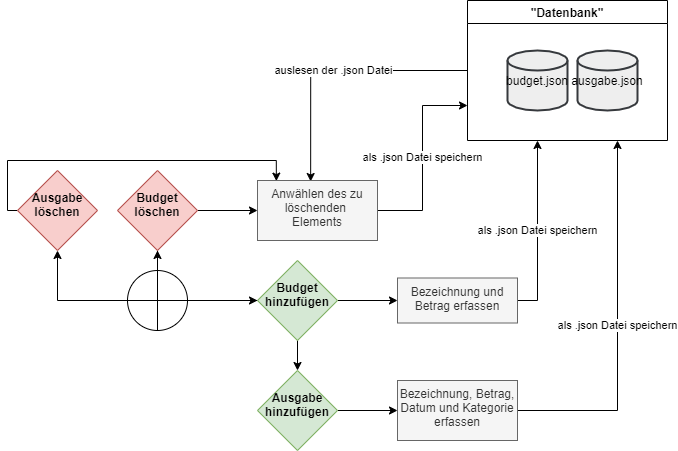

The diagram above was exported from draw.io. Its source (the exported page's mxGraphModel, read from the mxfile embedded in the PNG):
<mxGraphModel dx="1038" dy="547" grid="1" gridSize="10" guides="1" tooltips="1" connect="1" arrows="1" fold="1" page="1" pageScale="1" pageWidth="827" pageHeight="1169" math="0" shadow="0">
  <root>
    <mxCell id="WIyWlLk6GJQsqaUBKTNV-0" />
    <mxCell id="WIyWlLk6GJQsqaUBKTNV-1" parent="WIyWlLk6GJQsqaUBKTNV-0" />
    <mxCell id="UAqrp849sGU01zul_YK8-6" value="" style="edgeStyle=orthogonalEdgeStyle;rounded=0;orthogonalLoop=1;jettySize=auto;html=1;" parent="WIyWlLk6GJQsqaUBKTNV-1" edge="1">
      <mxGeometry relative="1" as="geometry">
        <mxPoint x="110" y="210" as="sourcePoint" />
      </mxGeometry>
    </mxCell>
    <mxCell id="UAqrp849sGU01zul_YK8-8" value="yes" style="edgeStyle=orthogonalEdgeStyle;rounded=0;orthogonalLoop=1;jettySize=auto;html=1;" parent="WIyWlLk6GJQsqaUBKTNV-1" edge="1">
      <mxGeometry relative="1" as="geometry">
        <mxPoint x="260" y="210" as="sourcePoint" />
      </mxGeometry>
    </mxCell>
    <mxCell id="UAqrp849sGU01zul_YK8-10" value="no" style="edgeStyle=orthogonalEdgeStyle;rounded=0;orthogonalLoop=1;jettySize=auto;html=1;" parent="WIyWlLk6GJQsqaUBKTNV-1" edge="1">
      <mxGeometry relative="1" as="geometry">
        <mxPoint x="220" y="250" as="sourcePoint" />
      </mxGeometry>
    </mxCell>
    <mxCell id="-X3NBXHh_JKLkV7aNwjg-16" value="auslesen der .json Datei" style="edgeStyle=orthogonalEdgeStyle;rounded=0;orthogonalLoop=1;jettySize=auto;html=1;entryX=0.443;entryY=0.017;entryDx=0;entryDy=0;entryPerimeter=0;" edge="1" parent="WIyWlLk6GJQsqaUBKTNV-1" source="UAqrp849sGU01zul_YK8-20" target="-X3NBXHh_JKLkV7aNwjg-13">
      <mxGeometry relative="1" as="geometry">
        <mxPoint x="400" y="190" as="targetPoint" />
      </mxGeometry>
    </mxCell>
    <mxCell id="UAqrp849sGU01zul_YK8-20" value="&quot;Datenbank&quot;" style="swimlane;" parent="WIyWlLk6GJQsqaUBKTNV-1" vertex="1">
      <mxGeometry x="550" y="120" width="200" height="140" as="geometry" />
    </mxCell>
    <mxCell id="UAqrp849sGU01zul_YK8-25" value="ausgabe.json" style="strokeWidth=2;html=1;shape=mxgraph.flowchart.database;whiteSpace=wrap;fillColor=#eeeeee;strokeColor=#36393d;" parent="UAqrp849sGU01zul_YK8-20" vertex="1">
      <mxGeometry x="110" y="50" width="60" height="60" as="geometry" />
    </mxCell>
    <mxCell id="UAqrp849sGU01zul_YK8-24" value="budget.json" style="strokeWidth=2;html=1;shape=mxgraph.flowchart.database;whiteSpace=wrap;fillColor=#eeeeee;strokeColor=#36393d;" parent="WIyWlLk6GJQsqaUBKTNV-1" vertex="1">
      <mxGeometry x="590" y="170" width="60" height="60" as="geometry" />
    </mxCell>
    <mxCell id="UAqrp849sGU01zul_YK8-34" value="d" style="edgeStyle=orthogonalEdgeStyle;rounded=0;orthogonalLoop=1;jettySize=auto;html=1;" parent="WIyWlLk6GJQsqaUBKTNV-1" edge="1">
      <mxGeometry relative="1" as="geometry">
        <mxPoint x="375" y="575.0000000000002" as="sourcePoint" />
      </mxGeometry>
    </mxCell>
    <mxCell id="UAqrp849sGU01zul_YK8-41" value="" style="edgeStyle=orthogonalEdgeStyle;rounded=0;orthogonalLoop=1;jettySize=auto;html=1;" parent="WIyWlLk6GJQsqaUBKTNV-1" source="UAqrp849sGU01zul_YK8-36" target="UAqrp849sGU01zul_YK8-40" edge="1">
      <mxGeometry relative="1" as="geometry" />
    </mxCell>
    <mxCell id="UAqrp849sGU01zul_YK8-43" value="" style="edgeStyle=orthogonalEdgeStyle;rounded=0;orthogonalLoop=1;jettySize=auto;html=1;" parent="WIyWlLk6GJQsqaUBKTNV-1" source="UAqrp849sGU01zul_YK8-36" target="UAqrp849sGU01zul_YK8-42" edge="1">
      <mxGeometry relative="1" as="geometry" />
    </mxCell>
    <mxCell id="-X3NBXHh_JKLkV7aNwjg-10" value="" style="edgeStyle=orthogonalEdgeStyle;rounded=0;orthogonalLoop=1;jettySize=auto;html=1;" edge="1" parent="WIyWlLk6GJQsqaUBKTNV-1" source="UAqrp849sGU01zul_YK8-36" target="-X3NBXHh_JKLkV7aNwjg-9">
      <mxGeometry relative="1" as="geometry" />
    </mxCell>
    <mxCell id="-X3NBXHh_JKLkV7aNwjg-12" value="" style="edgeStyle=orthogonalEdgeStyle;rounded=0;orthogonalLoop=1;jettySize=auto;html=1;" edge="1" parent="WIyWlLk6GJQsqaUBKTNV-1" source="UAqrp849sGU01zul_YK8-36" target="-X3NBXHh_JKLkV7aNwjg-11">
      <mxGeometry relative="1" as="geometry" />
    </mxCell>
    <mxCell id="UAqrp849sGU01zul_YK8-36" value="" style="verticalLabelPosition=bottom;verticalAlign=top;html=1;shape=mxgraph.flowchart.summing_function;" parent="WIyWlLk6GJQsqaUBKTNV-1" vertex="1">
      <mxGeometry x="210" y="390" width="60" height="60" as="geometry" />
    </mxCell>
    <mxCell id="UAqrp849sGU01zul_YK8-45" value="" style="edgeStyle=orthogonalEdgeStyle;rounded=0;orthogonalLoop=1;jettySize=auto;html=1;" parent="WIyWlLk6GJQsqaUBKTNV-1" source="UAqrp849sGU01zul_YK8-40" target="UAqrp849sGU01zul_YK8-44" edge="1">
      <mxGeometry relative="1" as="geometry" />
    </mxCell>
    <mxCell id="UAqrp849sGU01zul_YK8-40" value="&lt;br&gt;&lt;b&gt;Budget&lt;br&gt;hinzufügen&lt;/b&gt;" style="rhombus;whiteSpace=wrap;html=1;verticalAlign=top;fillColor=#d5e8d4;strokeColor=#82b366;" parent="WIyWlLk6GJQsqaUBKTNV-1" vertex="1">
      <mxGeometry x="340" y="380" width="80" height="80" as="geometry" />
    </mxCell>
    <mxCell id="-X3NBXHh_JKLkV7aNwjg-3" value="" style="edgeStyle=orthogonalEdgeStyle;rounded=0;orthogonalLoop=1;jettySize=auto;html=1;" edge="1" parent="WIyWlLk6GJQsqaUBKTNV-1" source="UAqrp849sGU01zul_YK8-42" target="-X3NBXHh_JKLkV7aNwjg-2">
      <mxGeometry relative="1" as="geometry" />
    </mxCell>
    <mxCell id="UAqrp849sGU01zul_YK8-42" value="&lt;br&gt;&lt;b&gt;Ausgabe hinzufügen&lt;/b&gt;" style="rhombus;whiteSpace=wrap;html=1;verticalAlign=top;fillColor=#d5e8d4;strokeColor=#82b366;" parent="WIyWlLk6GJQsqaUBKTNV-1" vertex="1">
      <mxGeometry x="340" y="490" width="80" height="80" as="geometry" />
    </mxCell>
    <mxCell id="-X3NBXHh_JKLkV7aNwjg-1" value="als .json Datei speichern" style="edgeStyle=orthogonalEdgeStyle;rounded=0;orthogonalLoop=1;jettySize=auto;html=1;" edge="1" parent="WIyWlLk6GJQsqaUBKTNV-1" source="UAqrp849sGU01zul_YK8-44">
      <mxGeometry relative="1" as="geometry">
        <mxPoint x="620" y="260" as="targetPoint" />
      </mxGeometry>
    </mxCell>
    <mxCell id="UAqrp849sGU01zul_YK8-44" value="Bezeichnung und Betrag erfassen" style="whiteSpace=wrap;html=1;verticalAlign=top;fillColor=#f5f5f5;strokeColor=#666666;fontColor=#333333;" parent="WIyWlLk6GJQsqaUBKTNV-1" vertex="1">
      <mxGeometry x="480" y="397.5" width="120" height="45" as="geometry" />
    </mxCell>
    <mxCell id="-X3NBXHh_JKLkV7aNwjg-4" value="als .json Datei speichern" style="edgeStyle=orthogonalEdgeStyle;rounded=0;orthogonalLoop=1;jettySize=auto;html=1;" edge="1" parent="WIyWlLk6GJQsqaUBKTNV-1" source="-X3NBXHh_JKLkV7aNwjg-2">
      <mxGeometry relative="1" as="geometry">
        <mxPoint x="700" y="260" as="targetPoint" />
      </mxGeometry>
    </mxCell>
    <mxCell id="-X3NBXHh_JKLkV7aNwjg-2" value="Bezeichnung, Betrag, Datum und Kategorie erfassen" style="whiteSpace=wrap;html=1;verticalAlign=top;fillColor=#f5f5f5;strokeColor=#666666;fontColor=#333333;" vertex="1" parent="WIyWlLk6GJQsqaUBKTNV-1">
      <mxGeometry x="480" y="500" width="120" height="60" as="geometry" />
    </mxCell>
    <mxCell id="-X3NBXHh_JKLkV7aNwjg-14" value="" style="edgeStyle=orthogonalEdgeStyle;rounded=0;orthogonalLoop=1;jettySize=auto;html=1;" edge="1" parent="WIyWlLk6GJQsqaUBKTNV-1" source="-X3NBXHh_JKLkV7aNwjg-9" target="-X3NBXHh_JKLkV7aNwjg-13">
      <mxGeometry relative="1" as="geometry" />
    </mxCell>
    <mxCell id="-X3NBXHh_JKLkV7aNwjg-9" value="&lt;br&gt;&lt;b&gt;Budget löschen&lt;/b&gt;" style="rhombus;whiteSpace=wrap;html=1;verticalAlign=top;fillColor=#f8cecc;strokeColor=#b85450;" vertex="1" parent="WIyWlLk6GJQsqaUBKTNV-1">
      <mxGeometry x="200" y="290" width="80" height="80" as="geometry" />
    </mxCell>
    <mxCell id="-X3NBXHh_JKLkV7aNwjg-18" value="" style="edgeStyle=orthogonalEdgeStyle;rounded=0;orthogonalLoop=1;jettySize=auto;html=1;entryX=0.157;entryY=0.01;entryDx=0;entryDy=0;entryPerimeter=0;" edge="1" parent="WIyWlLk6GJQsqaUBKTNV-1" source="-X3NBXHh_JKLkV7aNwjg-11" target="-X3NBXHh_JKLkV7aNwjg-13">
      <mxGeometry relative="1" as="geometry">
        <mxPoint x="100" y="240" as="targetPoint" />
        <Array as="points">
          <mxPoint x="90" y="280" />
          <mxPoint x="359" y="280" />
        </Array>
      </mxGeometry>
    </mxCell>
    <mxCell id="-X3NBXHh_JKLkV7aNwjg-11" value="&lt;br&gt;&lt;b&gt;Ausgabe löschen&lt;/b&gt;" style="rhombus;whiteSpace=wrap;html=1;verticalAlign=top;fillColor=#f8cecc;strokeColor=#b85450;" vertex="1" parent="WIyWlLk6GJQsqaUBKTNV-1">
      <mxGeometry x="100" y="290" width="80" height="80" as="geometry" />
    </mxCell>
    <mxCell id="-X3NBXHh_JKLkV7aNwjg-15" value="als .json Datei speichern" style="edgeStyle=orthogonalEdgeStyle;rounded=0;orthogonalLoop=1;jettySize=auto;html=1;entryX=0;entryY=0.75;entryDx=0;entryDy=0;" edge="1" parent="WIyWlLk6GJQsqaUBKTNV-1" source="-X3NBXHh_JKLkV7aNwjg-13" target="UAqrp849sGU01zul_YK8-20">
      <mxGeometry relative="1" as="geometry" />
    </mxCell>
    <mxCell id="-X3NBXHh_JKLkV7aNwjg-13" value="Anwählen des zu löschenden &lt;br&gt;Elements" style="whiteSpace=wrap;html=1;verticalAlign=top;fillColor=#f5f5f5;strokeColor=#666666;fontColor=#333333;" vertex="1" parent="WIyWlLk6GJQsqaUBKTNV-1">
      <mxGeometry x="340" y="300" width="120" height="60" as="geometry" />
    </mxCell>
  </root>
</mxGraphModel>